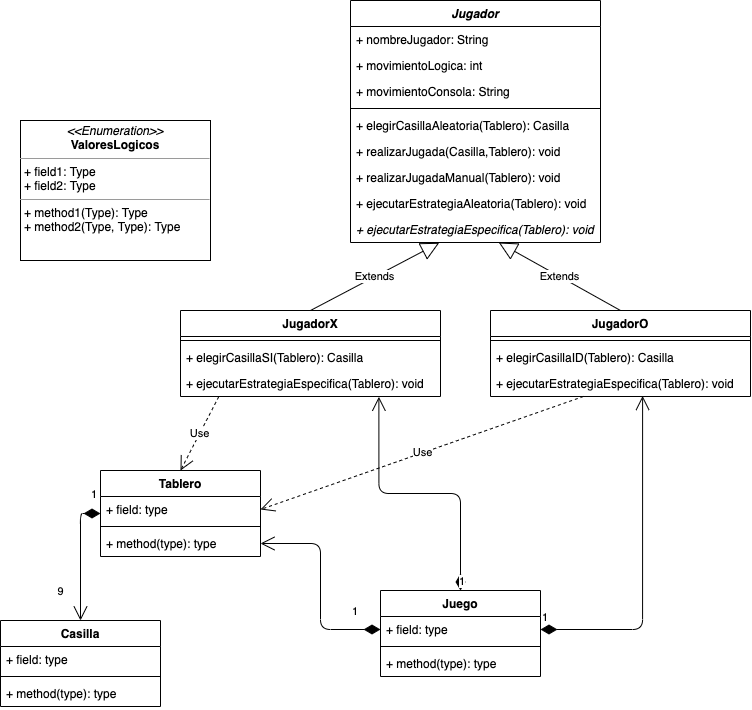

The diagram above was exported from draw.io. Its source (the exported page's mxGraphModel, read from the mxfile embedded in the PNG):
<mxGraphModel dx="986" dy="1672" grid="1" gridSize="10" guides="1" tooltips="1" connect="1" arrows="1" fold="1" page="1" pageScale="1" pageWidth="850" pageHeight="1100" background="#ffffff" math="0" shadow="0">
  <root>
    <mxCell id="0" />
    <mxCell id="1" parent="0" />
    <mxCell id="eDbd_wB4FwdEfXyFsfRG-1" value="Casilla" style="swimlane;fontStyle=1;align=center;verticalAlign=top;childLayout=stackLayout;horizontal=1;startSize=26;horizontalStack=0;resizeParent=1;resizeParentMax=0;resizeLast=0;collapsible=1;marginBottom=0;" parent="1" vertex="1">
      <mxGeometry x="20" y="480" width="160" height="86" as="geometry" />
    </mxCell>
    <mxCell id="eDbd_wB4FwdEfXyFsfRG-2" value="+ field: type" style="text;strokeColor=none;fillColor=none;align=left;verticalAlign=top;spacingLeft=4;spacingRight=4;overflow=hidden;rotatable=0;points=[[0,0.5],[1,0.5]];portConstraint=eastwest;" parent="eDbd_wB4FwdEfXyFsfRG-1" vertex="1">
      <mxGeometry y="26" width="160" height="26" as="geometry" />
    </mxCell>
    <mxCell id="eDbd_wB4FwdEfXyFsfRG-3" value="" style="line;strokeWidth=1;fillColor=none;align=left;verticalAlign=middle;spacingTop=-1;spacingLeft=3;spacingRight=3;rotatable=0;labelPosition=right;points=[];portConstraint=eastwest;" parent="eDbd_wB4FwdEfXyFsfRG-1" vertex="1">
      <mxGeometry y="52" width="160" height="8" as="geometry" />
    </mxCell>
    <mxCell id="eDbd_wB4FwdEfXyFsfRG-4" value="+ method(type): type" style="text;strokeColor=none;fillColor=none;align=left;verticalAlign=top;spacingLeft=4;spacingRight=4;overflow=hidden;rotatable=0;points=[[0,0.5],[1,0.5]];portConstraint=eastwest;" parent="eDbd_wB4FwdEfXyFsfRG-1" vertex="1">
      <mxGeometry y="60" width="160" height="26" as="geometry" />
    </mxCell>
    <mxCell id="eDbd_wB4FwdEfXyFsfRG-5" value="Tablero" style="swimlane;fontStyle=1;align=center;verticalAlign=top;childLayout=stackLayout;horizontal=1;startSize=26;horizontalStack=0;resizeParent=1;resizeParentMax=0;resizeLast=0;collapsible=1;marginBottom=0;" parent="1" vertex="1">
      <mxGeometry x="120" y="330" width="160" height="86" as="geometry" />
    </mxCell>
    <mxCell id="eDbd_wB4FwdEfXyFsfRG-6" value="+ field: type" style="text;strokeColor=none;fillColor=none;align=left;verticalAlign=top;spacingLeft=4;spacingRight=4;overflow=hidden;rotatable=0;points=[[0,0.5],[1,0.5]];portConstraint=eastwest;" parent="eDbd_wB4FwdEfXyFsfRG-5" vertex="1">
      <mxGeometry y="26" width="160" height="26" as="geometry" />
    </mxCell>
    <mxCell id="eDbd_wB4FwdEfXyFsfRG-7" value="" style="line;strokeWidth=1;fillColor=none;align=left;verticalAlign=middle;spacingTop=-1;spacingLeft=3;spacingRight=3;rotatable=0;labelPosition=right;points=[];portConstraint=eastwest;" parent="eDbd_wB4FwdEfXyFsfRG-5" vertex="1">
      <mxGeometry y="52" width="160" height="8" as="geometry" />
    </mxCell>
    <mxCell id="eDbd_wB4FwdEfXyFsfRG-8" value="+ method(type): type" style="text;strokeColor=none;fillColor=none;align=left;verticalAlign=top;spacingLeft=4;spacingRight=4;overflow=hidden;rotatable=0;points=[[0,0.5],[1,0.5]];portConstraint=eastwest;" parent="eDbd_wB4FwdEfXyFsfRG-5" vertex="1">
      <mxGeometry y="60" width="160" height="26" as="geometry" />
    </mxCell>
    <mxCell id="eDbd_wB4FwdEfXyFsfRG-9" value="1" style="endArrow=open;html=1;endSize=12;startArrow=diamondThin;startSize=14;startFill=1;edgeStyle=orthogonalEdgeStyle;align=left;verticalAlign=bottom;entryX=0.5;entryY=0;entryDx=0;entryDy=0;exitX=0;exitY=0.5;exitDx=0;exitDy=0;" parent="1" source="eDbd_wB4FwdEfXyFsfRG-5" target="eDbd_wB4FwdEfXyFsfRG-1" edge="1">
      <mxGeometry x="-0.8333" y="-10" relative="1" as="geometry">
        <mxPoint x="130" y="460" as="sourcePoint" />
        <mxPoint x="100" y="520" as="targetPoint" />
        <mxPoint as="offset" />
      </mxGeometry>
    </mxCell>
    <mxCell id="eDbd_wB4FwdEfXyFsfRG-10" value="9" style="edgeLabel;html=1;align=center;verticalAlign=middle;resizable=0;points=[];" parent="eDbd_wB4FwdEfXyFsfRG-9" vertex="1" connectable="0">
      <mxGeometry x="0.2444" y="-1" relative="1" as="geometry">
        <mxPoint x="-19" y="18" as="offset" />
      </mxGeometry>
    </mxCell>
    <mxCell id="eDbd_wB4FwdEfXyFsfRG-11" value="Jugador" style="swimlane;fontStyle=3;align=center;verticalAlign=top;childLayout=stackLayout;horizontal=1;startSize=26;horizontalStack=0;resizeParent=1;resizeParentMax=0;resizeLast=0;collapsible=1;marginBottom=0;" parent="1" vertex="1">
      <mxGeometry x="370" y="-140" width="250" height="242" as="geometry" />
    </mxCell>
    <mxCell id="np-HIKty0DqVp3hC8_LZ-1" value="+ nombreJugador: String" style="text;strokeColor=none;fillColor=none;align=left;verticalAlign=top;spacingLeft=4;spacingRight=4;overflow=hidden;rotatable=0;points=[[0,0.5],[1,0.5]];portConstraint=eastwest;" vertex="1" parent="eDbd_wB4FwdEfXyFsfRG-11">
      <mxGeometry y="26" width="250" height="26" as="geometry" />
    </mxCell>
    <mxCell id="np-HIKty0DqVp3hC8_LZ-2" value="+ movimientoLogica: int" style="text;strokeColor=none;fillColor=none;align=left;verticalAlign=top;spacingLeft=4;spacingRight=4;overflow=hidden;rotatable=0;points=[[0,0.5],[1,0.5]];portConstraint=eastwest;" vertex="1" parent="eDbd_wB4FwdEfXyFsfRG-11">
      <mxGeometry y="52" width="250" height="26" as="geometry" />
    </mxCell>
    <mxCell id="eDbd_wB4FwdEfXyFsfRG-12" value="+ movimientoConsola: String" style="text;strokeColor=none;fillColor=none;align=left;verticalAlign=top;spacingLeft=4;spacingRight=4;overflow=hidden;rotatable=0;points=[[0,0.5],[1,0.5]];portConstraint=eastwest;" parent="eDbd_wB4FwdEfXyFsfRG-11" vertex="1">
      <mxGeometry y="78" width="250" height="26" as="geometry" />
    </mxCell>
    <mxCell id="eDbd_wB4FwdEfXyFsfRG-13" value="" style="line;strokeWidth=1;fillColor=none;align=left;verticalAlign=middle;spacingTop=-1;spacingLeft=3;spacingRight=3;rotatable=0;labelPosition=right;points=[];portConstraint=eastwest;" parent="eDbd_wB4FwdEfXyFsfRG-11" vertex="1">
      <mxGeometry y="104" width="250" height="8" as="geometry" />
    </mxCell>
    <mxCell id="eDbd_wB4FwdEfXyFsfRG-14" value="+ elegirCasillaAleatoria(Tablero): Casilla" style="text;strokeColor=none;fillColor=none;align=left;verticalAlign=top;spacingLeft=4;spacingRight=4;overflow=hidden;rotatable=0;points=[[0,0.5],[1,0.5]];portConstraint=eastwest;" parent="eDbd_wB4FwdEfXyFsfRG-11" vertex="1">
      <mxGeometry y="112" width="250" height="26" as="geometry" />
    </mxCell>
    <mxCell id="np-HIKty0DqVp3hC8_LZ-3" value="+ realizarJugada(Casilla,Tablero): void" style="text;strokeColor=none;fillColor=none;align=left;verticalAlign=top;spacingLeft=4;spacingRight=4;overflow=hidden;rotatable=0;points=[[0,0.5],[1,0.5]];portConstraint=eastwest;" vertex="1" parent="eDbd_wB4FwdEfXyFsfRG-11">
      <mxGeometry y="138" width="250" height="26" as="geometry" />
    </mxCell>
    <mxCell id="np-HIKty0DqVp3hC8_LZ-10" value="+ realizarJugadaManual(Tablero): void" style="text;strokeColor=none;fillColor=none;align=left;verticalAlign=top;spacingLeft=4;spacingRight=4;overflow=hidden;rotatable=0;points=[[0,0.5],[1,0.5]];portConstraint=eastwest;" vertex="1" parent="eDbd_wB4FwdEfXyFsfRG-11">
      <mxGeometry y="164" width="250" height="26" as="geometry" />
    </mxCell>
    <mxCell id="np-HIKty0DqVp3hC8_LZ-4" value="+ ejecutarEstrategiaAleatoria(Tablero): void" style="text;strokeColor=none;fillColor=none;align=left;verticalAlign=top;spacingLeft=4;spacingRight=4;overflow=hidden;rotatable=0;points=[[0,0.5],[1,0.5]];portConstraint=eastwest;" vertex="1" parent="eDbd_wB4FwdEfXyFsfRG-11">
      <mxGeometry y="190" width="250" height="26" as="geometry" />
    </mxCell>
    <mxCell id="np-HIKty0DqVp3hC8_LZ-5" value="+ ejecutarEstrategiaEspecifica(Tablero): void" style="text;strokeColor=none;fillColor=none;align=left;verticalAlign=top;spacingLeft=4;spacingRight=4;overflow=hidden;rotatable=0;points=[[0,0.5],[1,0.5]];portConstraint=eastwest;fontStyle=2" vertex="1" parent="eDbd_wB4FwdEfXyFsfRG-11">
      <mxGeometry y="216" width="250" height="26" as="geometry" />
    </mxCell>
    <mxCell id="eDbd_wB4FwdEfXyFsfRG-16" value="JugadorX" style="swimlane;fontStyle=1;align=center;verticalAlign=top;childLayout=stackLayout;horizontal=1;startSize=26;horizontalStack=0;resizeParent=1;resizeParentMax=0;resizeLast=0;collapsible=1;marginBottom=0;" parent="1" vertex="1">
      <mxGeometry x="200" y="170" width="260" height="86" as="geometry" />
    </mxCell>
    <mxCell id="eDbd_wB4FwdEfXyFsfRG-18" value="" style="line;strokeWidth=1;fillColor=none;align=left;verticalAlign=middle;spacingTop=-1;spacingLeft=3;spacingRight=3;rotatable=0;labelPosition=right;points=[];portConstraint=eastwest;" parent="eDbd_wB4FwdEfXyFsfRG-16" vertex="1">
      <mxGeometry y="26" width="260" height="8" as="geometry" />
    </mxCell>
    <mxCell id="np-HIKty0DqVp3hC8_LZ-8" value="+ elegirCasillaSI(Tablero): Casilla" style="text;strokeColor=none;fillColor=none;align=left;verticalAlign=top;spacingLeft=4;spacingRight=4;overflow=hidden;rotatable=0;points=[[0,0.5],[1,0.5]];portConstraint=eastwest;" vertex="1" parent="eDbd_wB4FwdEfXyFsfRG-16">
      <mxGeometry y="34" width="260" height="26" as="geometry" />
    </mxCell>
    <mxCell id="np-HIKty0DqVp3hC8_LZ-6" value="+ ejecutarEstrategiaEspecifica(Tablero): void" style="text;strokeColor=none;fillColor=none;align=left;verticalAlign=top;spacingLeft=4;spacingRight=4;overflow=hidden;rotatable=0;points=[[0,0.5],[1,0.5]];portConstraint=eastwest;fontStyle=0" vertex="1" parent="eDbd_wB4FwdEfXyFsfRG-16">
      <mxGeometry y="60" width="260" height="26" as="geometry" />
    </mxCell>
    <mxCell id="eDbd_wB4FwdEfXyFsfRG-20" value="JugadorO" style="swimlane;fontStyle=1;align=center;verticalAlign=top;childLayout=stackLayout;horizontal=1;startSize=26;horizontalStack=0;resizeParent=1;resizeParentMax=0;resizeLast=0;collapsible=1;marginBottom=0;" parent="1" vertex="1">
      <mxGeometry x="510" y="170" width="260" height="86" as="geometry" />
    </mxCell>
    <mxCell id="eDbd_wB4FwdEfXyFsfRG-22" value="" style="line;strokeWidth=1;fillColor=none;align=left;verticalAlign=middle;spacingTop=-1;spacingLeft=3;spacingRight=3;rotatable=0;labelPosition=right;points=[];portConstraint=eastwest;" parent="eDbd_wB4FwdEfXyFsfRG-20" vertex="1">
      <mxGeometry y="26" width="260" height="8" as="geometry" />
    </mxCell>
    <mxCell id="np-HIKty0DqVp3hC8_LZ-9" value="+ elegirCasillaID(Tablero): Casilla" style="text;strokeColor=none;fillColor=none;align=left;verticalAlign=top;spacingLeft=4;spacingRight=4;overflow=hidden;rotatable=0;points=[[0,0.5],[1,0.5]];portConstraint=eastwest;" vertex="1" parent="eDbd_wB4FwdEfXyFsfRG-20">
      <mxGeometry y="34" width="260" height="26" as="geometry" />
    </mxCell>
    <mxCell id="np-HIKty0DqVp3hC8_LZ-7" value="+ ejecutarEstrategiaEspecifica(Tablero): void" style="text;strokeColor=none;fillColor=none;align=left;verticalAlign=top;spacingLeft=4;spacingRight=4;overflow=hidden;rotatable=0;points=[[0,0.5],[1,0.5]];portConstraint=eastwest;fontStyle=0" vertex="1" parent="eDbd_wB4FwdEfXyFsfRG-20">
      <mxGeometry y="60" width="260" height="26" as="geometry" />
    </mxCell>
    <mxCell id="eDbd_wB4FwdEfXyFsfRG-24" value="Extends" style="endArrow=block;endSize=16;endFill=0;html=1;exitX=0.5;exitY=0;exitDx=0;exitDy=0;entryX=0.355;entryY=1.011;entryDx=0;entryDy=0;entryPerimeter=0;" parent="1" source="eDbd_wB4FwdEfXyFsfRG-16" target="np-HIKty0DqVp3hC8_LZ-5" edge="1">
      <mxGeometry width="160" relative="1" as="geometry">
        <mxPoint x="290" y="190" as="sourcePoint" />
        <mxPoint x="460" y="70" as="targetPoint" />
      </mxGeometry>
    </mxCell>
    <mxCell id="eDbd_wB4FwdEfXyFsfRG-25" value="Extends" style="endArrow=block;endSize=16;endFill=0;html=1;exitX=0.5;exitY=0;exitDx=0;exitDy=0;" parent="1" source="eDbd_wB4FwdEfXyFsfRG-20" target="np-HIKty0DqVp3hC8_LZ-5" edge="1">
      <mxGeometry width="160" relative="1" as="geometry">
        <mxPoint x="420" y="209.17000000000002" as="sourcePoint" />
        <mxPoint x="510" y="70" as="targetPoint" />
      </mxGeometry>
    </mxCell>
    <mxCell id="eDbd_wB4FwdEfXyFsfRG-26" value="Use" style="endArrow=open;endSize=12;dashed=1;html=1;exitX=0.147;exitY=1.011;exitDx=0;exitDy=0;entryX=0.5;entryY=0;entryDx=0;entryDy=0;exitPerimeter=0;" parent="1" source="np-HIKty0DqVp3hC8_LZ-6" target="eDbd_wB4FwdEfXyFsfRG-5" edge="1">
      <mxGeometry width="160" relative="1" as="geometry">
        <mxPoint x="290" y="229" as="sourcePoint" />
        <mxPoint x="480" y="380" as="targetPoint" />
      </mxGeometry>
    </mxCell>
    <mxCell id="eDbd_wB4FwdEfXyFsfRG-27" value="Use" style="endArrow=open;endSize=12;dashed=1;html=1;entryX=1;entryY=0.5;entryDx=0;entryDy=0;" parent="1" source="np-HIKty0DqVp3hC8_LZ-7" target="eDbd_wB4FwdEfXyFsfRG-6" edge="1">
      <mxGeometry width="160" relative="1" as="geometry">
        <mxPoint x="559.44" y="276" as="sourcePoint" />
        <mxPoint x="390" y="411" as="targetPoint" />
      </mxGeometry>
    </mxCell>
    <mxCell id="eDbd_wB4FwdEfXyFsfRG-28" value="Juego" style="swimlane;fontStyle=1;align=center;verticalAlign=top;childLayout=stackLayout;horizontal=1;startSize=26;horizontalStack=0;resizeParent=1;resizeParentMax=0;resizeLast=0;collapsible=1;marginBottom=0;" parent="1" vertex="1">
      <mxGeometry x="400" y="450" width="160" height="86" as="geometry" />
    </mxCell>
    <mxCell id="eDbd_wB4FwdEfXyFsfRG-29" value="+ field: type" style="text;strokeColor=none;fillColor=none;align=left;verticalAlign=top;spacingLeft=4;spacingRight=4;overflow=hidden;rotatable=0;points=[[0,0.5],[1,0.5]];portConstraint=eastwest;" parent="eDbd_wB4FwdEfXyFsfRG-28" vertex="1">
      <mxGeometry y="26" width="160" height="26" as="geometry" />
    </mxCell>
    <mxCell id="eDbd_wB4FwdEfXyFsfRG-30" value="" style="line;strokeWidth=1;fillColor=none;align=left;verticalAlign=middle;spacingTop=-1;spacingLeft=3;spacingRight=3;rotatable=0;labelPosition=right;points=[];portConstraint=eastwest;" parent="eDbd_wB4FwdEfXyFsfRG-28" vertex="1">
      <mxGeometry y="52" width="160" height="8" as="geometry" />
    </mxCell>
    <mxCell id="eDbd_wB4FwdEfXyFsfRG-31" value="+ method(type): type" style="text;strokeColor=none;fillColor=none;align=left;verticalAlign=top;spacingLeft=4;spacingRight=4;overflow=hidden;rotatable=0;points=[[0,0.5],[1,0.5]];portConstraint=eastwest;" parent="eDbd_wB4FwdEfXyFsfRG-28" vertex="1">
      <mxGeometry y="60" width="160" height="26" as="geometry" />
    </mxCell>
    <mxCell id="eDbd_wB4FwdEfXyFsfRG-32" value="1" style="endArrow=open;html=1;endSize=12;startArrow=diamondThin;startSize=14;startFill=1;edgeStyle=orthogonalEdgeStyle;align=left;verticalAlign=bottom;exitX=0;exitY=0.5;exitDx=0;exitDy=0;" parent="1" source="eDbd_wB4FwdEfXyFsfRG-29" target="eDbd_wB4FwdEfXyFsfRG-8" edge="1">
      <mxGeometry x="-0.7087" y="-9" relative="1" as="geometry">
        <mxPoint x="200" y="492.58" as="sourcePoint" />
        <mxPoint x="360" y="492.58" as="targetPoint" />
        <mxPoint as="offset" />
      </mxGeometry>
    </mxCell>
    <mxCell id="eDbd_wB4FwdEfXyFsfRG-33" value="1" style="endArrow=open;html=1;endSize=12;startArrow=diamondThin;startSize=14;startFill=1;edgeStyle=orthogonalEdgeStyle;align=left;verticalAlign=bottom;exitX=1;exitY=0.5;exitDx=0;exitDy=0;entryX=0.585;entryY=0.98;entryDx=0;entryDy=0;entryPerimeter=0;" parent="1" source="eDbd_wB4FwdEfXyFsfRG-29" target="np-HIKty0DqVp3hC8_LZ-7" edge="1">
      <mxGeometry x="-1" y="3" relative="1" as="geometry">
        <mxPoint x="590" y="492.58000000000004" as="sourcePoint" />
        <mxPoint x="650" y="229" as="targetPoint" />
      </mxGeometry>
    </mxCell>
    <mxCell id="eDbd_wB4FwdEfXyFsfRG-34" value="1" style="endArrow=open;html=1;endSize=12;startArrow=diamondThin;startSize=14;startFill=1;edgeStyle=orthogonalEdgeStyle;align=left;verticalAlign=bottom;exitX=0.5;exitY=0;exitDx=0;exitDy=0;entryX=0.763;entryY=1.011;entryDx=0;entryDy=0;entryPerimeter=0;" parent="1" source="eDbd_wB4FwdEfXyFsfRG-28" target="np-HIKty0DqVp3hC8_LZ-6" edge="1">
      <mxGeometry x="-1" y="3" relative="1" as="geometry">
        <mxPoint x="460" y="430" as="sourcePoint" />
        <mxPoint x="368.72" y="275.1679999999999" as="targetPoint" />
      </mxGeometry>
    </mxCell>
    <mxCell id="np-HIKty0DqVp3hC8_LZ-16" value="&lt;p style=&quot;margin: 0px ; margin-top: 4px ; text-align: center&quot;&gt;&lt;i&gt;&amp;lt;&amp;lt;Enumeration&amp;gt;&amp;gt;&lt;/i&gt;&lt;br&gt;&lt;b&gt;ValoresLogicos&lt;/b&gt;&lt;/p&gt;&lt;hr size=&quot;1&quot;&gt;&lt;p style=&quot;margin: 0px ; margin-left: 4px&quot;&gt;+ field1: Type&lt;br&gt;+ field2: Type&lt;/p&gt;&lt;hr size=&quot;1&quot;&gt;&lt;p style=&quot;margin: 0px ; margin-left: 4px&quot;&gt;+ method1(Type): Type&lt;br&gt;+ method2(Type, Type): Type&lt;/p&gt;" style="verticalAlign=top;align=left;overflow=fill;fontSize=12;fontFamily=Helvetica;html=1;" vertex="1" parent="1">
      <mxGeometry x="40" y="-20" width="190" height="140" as="geometry" />
    </mxCell>
  </root>
</mxGraphModel>